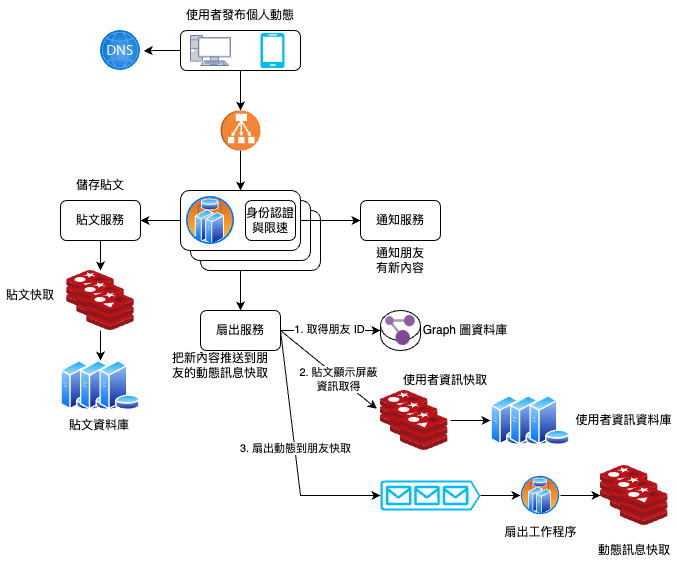

The diagram above was exported from draw.io. Its source (the exported page's mxGraphModel, read from the mxfile embedded in the PNG):
<mxGraphModel dx="858" dy="578" grid="1" gridSize="10" guides="1" tooltips="1" connect="1" arrows="1" fold="1" page="1" pageScale="1" pageWidth="827" pageHeight="1169" math="0" shadow="0">
  <root>
    <mxCell id="0" />
    <mxCell id="1" parent="0" />
    <mxCell id="OdQ8twB-zbDtNCfYyyM5-37" style="edgeStyle=orthogonalEdgeStyle;rounded=0;orthogonalLoop=1;jettySize=auto;html=1;entryX=0.5;entryY=0;entryDx=0;entryDy=0;exitX=0.333;exitY=1.01;exitDx=0;exitDy=0;exitPerimeter=0;" edge="1" parent="1" source="OdQ8twB-zbDtNCfYyyM5-18" target="OdQ8twB-zbDtNCfYyyM5-36">
      <mxGeometry relative="1" as="geometry" />
    </mxCell>
    <mxCell id="OdQ8twB-zbDtNCfYyyM5-18" value="" style="rounded=1;whiteSpace=wrap;html=1;" vertex="1" parent="1">
      <mxGeometry x="300" y="260" width="120" height="60" as="geometry" />
    </mxCell>
    <mxCell id="OdQ8twB-zbDtNCfYyyM5-17" value="" style="rounded=1;whiteSpace=wrap;html=1;" vertex="1" parent="1">
      <mxGeometry x="290" y="250" width="120" height="60" as="geometry" />
    </mxCell>
    <mxCell id="OdQ8twB-zbDtNCfYyyM5-8" style="edgeStyle=orthogonalEdgeStyle;rounded=0;orthogonalLoop=1;jettySize=auto;html=1;entryX=1.079;entryY=0.507;entryDx=0;entryDy=0;entryPerimeter=0;" edge="1" parent="1" source="OdQ8twB-zbDtNCfYyyM5-2" target="OdQ8twB-zbDtNCfYyyM5-1">
      <mxGeometry relative="1" as="geometry" />
    </mxCell>
    <mxCell id="OdQ8twB-zbDtNCfYyyM5-9" style="edgeStyle=orthogonalEdgeStyle;rounded=0;orthogonalLoop=1;jettySize=auto;html=1;entryX=0;entryY=0.5;entryDx=0;entryDy=0;entryPerimeter=0;" edge="1" parent="1" source="OdQ8twB-zbDtNCfYyyM5-2" target="OdQ8twB-zbDtNCfYyyM5-6">
      <mxGeometry relative="1" as="geometry" />
    </mxCell>
    <mxCell id="OdQ8twB-zbDtNCfYyyM5-2" value="" style="rounded=1;whiteSpace=wrap;html=1;" vertex="1" parent="1">
      <mxGeometry x="280" y="80" width="120" height="40" as="geometry" />
    </mxCell>
    <mxCell id="OdQ8twB-zbDtNCfYyyM5-1" value="" style="aspect=fixed;html=1;points=[];align=center;image;fontSize=12;image=img/lib/azure2/networking/DNS_Zones.svg;" vertex="1" parent="1">
      <mxGeometry x="200" y="80" width="40" height="40" as="geometry" />
    </mxCell>
    <mxCell id="OdQ8twB-zbDtNCfYyyM5-3" value="使用者發布個人動態" style="text;html=1;strokeColor=none;fillColor=none;align=center;verticalAlign=middle;whiteSpace=wrap;rounded=0;" vertex="1" parent="1">
      <mxGeometry x="285" y="50" width="110" height="30" as="geometry" />
    </mxCell>
    <mxCell id="OdQ8twB-zbDtNCfYyyM5-4" value="" style="fontColor=#0066CC;verticalAlign=top;verticalLabelPosition=bottom;labelPosition=center;align=center;html=1;outlineConnect=0;fillColor=#CCCCCC;strokeColor=#6881B3;gradientColor=none;gradientDirection=north;strokeWidth=2;shape=mxgraph.networks.pc;" vertex="1" parent="1">
      <mxGeometry x="290" y="85" width="40" height="30" as="geometry" />
    </mxCell>
    <mxCell id="OdQ8twB-zbDtNCfYyyM5-5" value="" style="verticalLabelPosition=bottom;html=1;verticalAlign=top;align=center;strokeColor=none;fillColor=#00BEF2;shape=mxgraph.azure.mobile;pointerEvents=1;" vertex="1" parent="1">
      <mxGeometry x="360" y="82.5" width="24" height="35" as="geometry" />
    </mxCell>
    <mxCell id="OdQ8twB-zbDtNCfYyyM5-19" style="edgeStyle=orthogonalEdgeStyle;rounded=0;orthogonalLoop=1;jettySize=auto;html=1;entryX=0.5;entryY=0;entryDx=0;entryDy=0;" edge="1" parent="1" source="OdQ8twB-zbDtNCfYyyM5-6" target="OdQ8twB-zbDtNCfYyyM5-10">
      <mxGeometry relative="1" as="geometry" />
    </mxCell>
    <mxCell id="OdQ8twB-zbDtNCfYyyM5-6" value="" style="outlineConnect=0;dashed=0;verticalLabelPosition=bottom;verticalAlign=top;align=center;html=1;shape=mxgraph.aws3.classic_load_balancer;fillColor=#F58534;gradientColor=none;rotation=90;" vertex="1" parent="1">
      <mxGeometry x="320" y="160" width="40" height="40" as="geometry" />
    </mxCell>
    <mxCell id="OdQ8twB-zbDtNCfYyyM5-21" style="edgeStyle=orthogonalEdgeStyle;rounded=0;orthogonalLoop=1;jettySize=auto;html=1;exitX=1;exitY=0.5;exitDx=0;exitDy=0;entryX=0;entryY=0.5;entryDx=0;entryDy=0;" edge="1" parent="1" source="OdQ8twB-zbDtNCfYyyM5-10" target="OdQ8twB-zbDtNCfYyyM5-20">
      <mxGeometry relative="1" as="geometry" />
    </mxCell>
    <mxCell id="OdQ8twB-zbDtNCfYyyM5-68" style="edgeStyle=orthogonalEdgeStyle;rounded=0;orthogonalLoop=1;jettySize=auto;html=1;entryX=1;entryY=0.5;entryDx=0;entryDy=0;" edge="1" parent="1" source="OdQ8twB-zbDtNCfYyyM5-10" target="OdQ8twB-zbDtNCfYyyM5-23">
      <mxGeometry relative="1" as="geometry" />
    </mxCell>
    <mxCell id="OdQ8twB-zbDtNCfYyyM5-10" value="" style="rounded=1;whiteSpace=wrap;html=1;" vertex="1" parent="1">
      <mxGeometry x="280" y="240" width="120" height="60" as="geometry" />
    </mxCell>
    <mxCell id="OdQ8twB-zbDtNCfYyyM5-11" value="" style="aspect=fixed;perimeter=ellipsePerimeter;html=1;align=center;shadow=0;dashed=0;spacingTop=3;image;image=img/lib/active_directory/cluster_server.svg;" vertex="1" parent="1">
      <mxGeometry x="285" y="245" width="50" height="50" as="geometry" />
    </mxCell>
    <mxCell id="OdQ8twB-zbDtNCfYyyM5-12" value="身份認證&lt;br&gt;與限速" style="rounded=1;whiteSpace=wrap;html=1;" vertex="1" parent="1">
      <mxGeometry x="345" y="250" width="50" height="40" as="geometry" />
    </mxCell>
    <mxCell id="OdQ8twB-zbDtNCfYyyM5-20" value="通知服務" style="rounded=1;whiteSpace=wrap;html=1;" vertex="1" parent="1">
      <mxGeometry x="460" y="250" width="80" height="40" as="geometry" />
    </mxCell>
    <mxCell id="OdQ8twB-zbDtNCfYyyM5-22" value="通知朋友有新內容" style="text;html=1;strokeColor=none;fillColor=none;align=center;verticalAlign=middle;whiteSpace=wrap;rounded=0;" vertex="1" parent="1">
      <mxGeometry x="470" y="295" width="60" height="30" as="geometry" />
    </mxCell>
    <mxCell id="OdQ8twB-zbDtNCfYyyM5-32" style="edgeStyle=orthogonalEdgeStyle;rounded=0;orthogonalLoop=1;jettySize=auto;html=1;entryX=0.71;entryY=0;entryDx=0;entryDy=0;entryPerimeter=0;" edge="1" parent="1" source="OdQ8twB-zbDtNCfYyyM5-23" target="OdQ8twB-zbDtNCfYyyM5-25">
      <mxGeometry relative="1" as="geometry" />
    </mxCell>
    <mxCell id="OdQ8twB-zbDtNCfYyyM5-23" value="貼文服務" style="rounded=1;whiteSpace=wrap;html=1;" vertex="1" parent="1">
      <mxGeometry x="160" y="250" width="80" height="40" as="geometry" />
    </mxCell>
    <mxCell id="OdQ8twB-zbDtNCfYyyM5-24" value="儲存貼文" style="text;html=1;strokeColor=none;fillColor=none;align=center;verticalAlign=middle;whiteSpace=wrap;rounded=0;" vertex="1" parent="1">
      <mxGeometry x="170" y="220" width="60" height="30" as="geometry" />
    </mxCell>
    <mxCell id="OdQ8twB-zbDtNCfYyyM5-25" value="" style="sketch=0;aspect=fixed;html=1;points=[];align=center;image;fontSize=12;image=img/lib/mscae/Cache_Redis_Product.svg;" vertex="1" parent="1">
      <mxGeometry x="166.19" y="320" width="47.62" height="40" as="geometry" />
    </mxCell>
    <mxCell id="OdQ8twB-zbDtNCfYyyM5-26" value="" style="sketch=0;aspect=fixed;html=1;points=[];align=center;image;fontSize=12;image=img/lib/mscae/Cache_Redis_Product.svg;" vertex="1" parent="1">
      <mxGeometry x="176.19" y="330" width="47.62" height="40" as="geometry" />
    </mxCell>
    <mxCell id="OdQ8twB-zbDtNCfYyyM5-27" value="" style="sketch=0;aspect=fixed;html=1;points=[];align=center;image;fontSize=12;image=img/lib/mscae/Cache_Redis_Product.svg;" vertex="1" parent="1">
      <mxGeometry x="186.19" y="340" width="47.62" height="40" as="geometry" />
    </mxCell>
    <mxCell id="OdQ8twB-zbDtNCfYyyM5-28" value="" style="aspect=fixed;perimeter=ellipsePerimeter;html=1;align=center;shadow=0;dashed=0;spacingTop=3;image;image=img/lib/active_directory/database_server.svg;" vertex="1" parent="1">
      <mxGeometry x="160" y="410" width="41" height="50" as="geometry" />
    </mxCell>
    <mxCell id="OdQ8twB-zbDtNCfYyyM5-29" value="" style="aspect=fixed;perimeter=ellipsePerimeter;html=1;align=center;shadow=0;dashed=0;spacingTop=3;image;image=img/lib/active_directory/database_server.svg;" vertex="1" parent="1">
      <mxGeometry x="179.5" y="410" width="41" height="50" as="geometry" />
    </mxCell>
    <mxCell id="OdQ8twB-zbDtNCfYyyM5-30" value="" style="aspect=fixed;perimeter=ellipsePerimeter;html=1;align=center;shadow=0;dashed=0;spacingTop=3;image;image=img/lib/active_directory/database_server.svg;" vertex="1" parent="1">
      <mxGeometry x="199" y="410" width="41" height="50" as="geometry" />
    </mxCell>
    <mxCell id="OdQ8twB-zbDtNCfYyyM5-35" style="edgeStyle=orthogonalEdgeStyle;rounded=0;orthogonalLoop=1;jettySize=auto;html=1;entryX=0.5;entryY=0;entryDx=0;entryDy=0;" edge="1" parent="1" target="OdQ8twB-zbDtNCfYyyM5-29">
      <mxGeometry relative="1" as="geometry">
        <mxPoint x="200" y="380" as="sourcePoint" />
        <mxPoint x="210.00020000000006" y="330" as="targetPoint" />
      </mxGeometry>
    </mxCell>
    <mxCell id="OdQ8twB-zbDtNCfYyyM5-45" style="edgeStyle=orthogonalEdgeStyle;rounded=0;orthogonalLoop=1;jettySize=auto;html=1;entryX=0;entryY=0.5;entryDx=0;entryDy=0;entryPerimeter=0;" edge="1" parent="1" source="OdQ8twB-zbDtNCfYyyM5-36" target="OdQ8twB-zbDtNCfYyyM5-43">
      <mxGeometry relative="1" as="geometry" />
    </mxCell>
    <mxCell id="OdQ8twB-zbDtNCfYyyM5-46" value="1. 取得朋友 ID" style="edgeLabel;html=1;align=center;verticalAlign=middle;resizable=0;points=[];" vertex="1" connectable="0" parent="OdQ8twB-zbDtNCfYyyM5-45">
      <mxGeometry x="-0.0343" y="2" relative="1" as="geometry">
        <mxPoint as="offset" />
      </mxGeometry>
    </mxCell>
    <mxCell id="OdQ8twB-zbDtNCfYyyM5-36" value="扇出服務" style="rounded=1;whiteSpace=wrap;html=1;" vertex="1" parent="1">
      <mxGeometry x="300" y="360" width="80" height="40" as="geometry" />
    </mxCell>
    <mxCell id="OdQ8twB-zbDtNCfYyyM5-38" value="把新內容推送到朋友的動態訊息快取" style="text;html=1;strokeColor=none;fillColor=none;align=center;verticalAlign=middle;whiteSpace=wrap;rounded=0;" vertex="1" parent="1">
      <mxGeometry x="270" y="400" width="100" height="30" as="geometry" />
    </mxCell>
    <mxCell id="OdQ8twB-zbDtNCfYyyM5-43" value="" style="shape=cylinder3;whiteSpace=wrap;html=1;boundedLbl=1;backgroundOutline=1;size=15;" vertex="1" parent="1">
      <mxGeometry x="480" y="360" width="40" height="40" as="geometry" />
    </mxCell>
    <mxCell id="OdQ8twB-zbDtNCfYyyM5-41" value="" style="sketch=0;aspect=fixed;html=1;points=[];align=center;image;fontSize=12;image=img/lib/mscae/Resource_Graph_Explorer.svg;" vertex="1" parent="1">
      <mxGeometry x="485.3" y="365" width="29.4" height="30" as="geometry" />
    </mxCell>
    <mxCell id="OdQ8twB-zbDtNCfYyyM5-44" value="Graph 圖資料庫" style="text;html=1;strokeColor=none;fillColor=none;align=center;verticalAlign=middle;whiteSpace=wrap;rounded=0;" vertex="1" parent="1">
      <mxGeometry x="520" y="365" width="90" height="30" as="geometry" />
    </mxCell>
    <mxCell id="OdQ8twB-zbDtNCfYyyM5-47" value="" style="sketch=0;aspect=fixed;html=1;points=[];align=center;image;fontSize=12;image=img/lib/mscae/Cache_Redis_Product.svg;" vertex="1" parent="1">
      <mxGeometry x="480" y="440" width="47.62" height="40" as="geometry" />
    </mxCell>
    <mxCell id="OdQ8twB-zbDtNCfYyyM5-48" value="" style="sketch=0;aspect=fixed;html=1;points=[];align=center;image;fontSize=12;image=img/lib/mscae/Cache_Redis_Product.svg;" vertex="1" parent="1">
      <mxGeometry x="490" y="450" width="47.62" height="40" as="geometry" />
    </mxCell>
    <mxCell id="OdQ8twB-zbDtNCfYyyM5-49" value="" style="sketch=0;aspect=fixed;html=1;points=[];align=center;image;fontSize=12;image=img/lib/mscae/Cache_Redis_Product.svg;" vertex="1" parent="1">
      <mxGeometry x="500" y="460" width="47.62" height="40" as="geometry" />
    </mxCell>
    <mxCell id="OdQ8twB-zbDtNCfYyyM5-50" value="" style="aspect=fixed;perimeter=ellipsePerimeter;html=1;align=center;shadow=0;dashed=0;spacingTop=3;image;image=img/lib/active_directory/database_server.svg;" vertex="1" parent="1">
      <mxGeometry x="590" y="445" width="41" height="50" as="geometry" />
    </mxCell>
    <mxCell id="OdQ8twB-zbDtNCfYyyM5-51" value="" style="aspect=fixed;perimeter=ellipsePerimeter;html=1;align=center;shadow=0;dashed=0;spacingTop=3;image;image=img/lib/active_directory/database_server.svg;" vertex="1" parent="1">
      <mxGeometry x="609.5" y="445" width="41" height="50" as="geometry" />
    </mxCell>
    <mxCell id="OdQ8twB-zbDtNCfYyyM5-52" value="" style="aspect=fixed;perimeter=ellipsePerimeter;html=1;align=center;shadow=0;dashed=0;spacingTop=3;image;image=img/lib/active_directory/database_server.svg;" vertex="1" parent="1">
      <mxGeometry x="629" y="445" width="41" height="50" as="geometry" />
    </mxCell>
    <mxCell id="OdQ8twB-zbDtNCfYyyM5-54" value="" style="endArrow=classic;html=1;rounded=0;entryX=-0.078;entryY=0.457;entryDx=0;entryDy=0;entryPerimeter=0;" edge="1" parent="1" target="OdQ8twB-zbDtNCfYyyM5-47">
      <mxGeometry width="50" height="50" relative="1" as="geometry">
        <mxPoint x="380" y="380" as="sourcePoint" />
        <mxPoint x="430" y="480" as="targetPoint" />
      </mxGeometry>
    </mxCell>
    <mxCell id="OdQ8twB-zbDtNCfYyyM5-55" value="2. 貼文顯示屏蔽&lt;br&gt;資訊取得" style="edgeLabel;html=1;align=center;verticalAlign=middle;resizable=0;points=[];" vertex="1" connectable="0" parent="OdQ8twB-zbDtNCfYyyM5-54">
      <mxGeometry x="0.2062" y="-1" relative="1" as="geometry">
        <mxPoint as="offset" />
      </mxGeometry>
    </mxCell>
    <mxCell id="OdQ8twB-zbDtNCfYyyM5-56" value="" style="endArrow=classic;html=1;rounded=0;entryX=0;entryY=0.5;entryDx=0;entryDy=0;" edge="1" parent="1" target="OdQ8twB-zbDtNCfYyyM5-50">
      <mxGeometry width="50" height="50" relative="1" as="geometry">
        <mxPoint x="550" y="470" as="sourcePoint" />
        <mxPoint x="390" y="480" as="targetPoint" />
      </mxGeometry>
    </mxCell>
    <mxCell id="OdQ8twB-zbDtNCfYyyM5-60" style="edgeStyle=orthogonalEdgeStyle;rounded=0;orthogonalLoop=1;jettySize=auto;html=1;entryX=0;entryY=0.5;entryDx=0;entryDy=0;" edge="1" parent="1" source="OdQ8twB-zbDtNCfYyyM5-57" target="OdQ8twB-zbDtNCfYyyM5-59">
      <mxGeometry relative="1" as="geometry">
        <mxPoint x="610" y="545" as="targetPoint" />
      </mxGeometry>
    </mxCell>
    <mxCell id="OdQ8twB-zbDtNCfYyyM5-57" value="" style="verticalLabelPosition=bottom;html=1;verticalAlign=top;align=center;strokeColor=none;fillColor=#00BEF2;shape=mxgraph.azure.queue_generic;pointerEvents=1;" vertex="1" parent="1">
      <mxGeometry x="480" y="530" width="100" height="30" as="geometry" />
    </mxCell>
    <mxCell id="OdQ8twB-zbDtNCfYyyM5-58" value="" style="endArrow=classic;html=1;rounded=0;exitX=1;exitY=0.5;exitDx=0;exitDy=0;entryX=0;entryY=0.5;entryDx=0;entryDy=0;entryPerimeter=0;" edge="1" parent="1" source="OdQ8twB-zbDtNCfYyyM5-36" target="OdQ8twB-zbDtNCfYyyM5-57">
      <mxGeometry width="50" height="50" relative="1" as="geometry">
        <mxPoint x="370" y="560" as="sourcePoint" />
        <mxPoint x="420" y="510" as="targetPoint" />
        <Array as="points">
          <mxPoint x="400" y="545" />
        </Array>
      </mxGeometry>
    </mxCell>
    <mxCell id="OdQ8twB-zbDtNCfYyyM5-67" value="3. 扇出動態到朋友快取" style="edgeLabel;html=1;align=center;verticalAlign=middle;resizable=0;points=[];" vertex="1" connectable="0" parent="OdQ8twB-zbDtNCfYyyM5-58">
      <mxGeometry x="-0.0434" relative="1" as="geometry">
        <mxPoint as="offset" />
      </mxGeometry>
    </mxCell>
    <mxCell id="OdQ8twB-zbDtNCfYyyM5-66" style="edgeStyle=orthogonalEdgeStyle;rounded=0;orthogonalLoop=1;jettySize=auto;html=1;entryX=0;entryY=0.75;entryDx=0;entryDy=0;entryPerimeter=0;" edge="1" parent="1" source="OdQ8twB-zbDtNCfYyyM5-59" target="OdQ8twB-zbDtNCfYyyM5-62">
      <mxGeometry relative="1" as="geometry" />
    </mxCell>
    <mxCell id="OdQ8twB-zbDtNCfYyyM5-59" value="扇出工作程序" style="aspect=fixed;perimeter=ellipsePerimeter;html=1;align=center;shadow=0;dashed=0;spacingTop=3;image;image=img/lib/active_directory/cluster_server.svg;" vertex="1" parent="1">
      <mxGeometry x="620" y="525" width="40" height="40" as="geometry" />
    </mxCell>
    <mxCell id="OdQ8twB-zbDtNCfYyyM5-62" value="" style="sketch=0;aspect=fixed;html=1;points=[];align=center;image;fontSize=12;image=img/lib/mscae/Cache_Redis_Product.svg;" vertex="1" parent="1">
      <mxGeometry x="700" y="515" width="47.62" height="40" as="geometry" />
    </mxCell>
    <mxCell id="OdQ8twB-zbDtNCfYyyM5-63" value="" style="sketch=0;aspect=fixed;html=1;points=[];align=center;image;fontSize=12;image=img/lib/mscae/Cache_Redis_Product.svg;" vertex="1" parent="1">
      <mxGeometry x="710" y="525" width="47.62" height="40" as="geometry" />
    </mxCell>
    <mxCell id="OdQ8twB-zbDtNCfYyyM5-64" value="" style="sketch=0;aspect=fixed;html=1;points=[];align=center;image;fontSize=12;image=img/lib/mscae/Cache_Redis_Product.svg;" vertex="1" parent="1">
      <mxGeometry x="720" y="535" width="47.62" height="40" as="geometry" />
    </mxCell>
    <mxCell id="OdQ8twB-zbDtNCfYyyM5-69" value="貼文快取" style="text;html=1;strokeColor=none;fillColor=none;align=center;verticalAlign=middle;whiteSpace=wrap;rounded=0;" vertex="1" parent="1">
      <mxGeometry x="100" y="330" width="60" height="30" as="geometry" />
    </mxCell>
    <mxCell id="OdQ8twB-zbDtNCfYyyM5-70" value="貼文資料庫" style="text;html=1;strokeColor=none;fillColor=none;align=center;verticalAlign=middle;whiteSpace=wrap;rounded=0;" vertex="1" parent="1">
      <mxGeometry x="163.81" y="460" width="70" height="30" as="geometry" />
    </mxCell>
    <mxCell id="OdQ8twB-zbDtNCfYyyM5-71" value="動態訊息快取" style="text;html=1;strokeColor=none;fillColor=none;align=center;verticalAlign=middle;whiteSpace=wrap;rounded=0;" vertex="1" parent="1">
      <mxGeometry x="694.06" y="585" width="79.5" height="30" as="geometry" />
    </mxCell>
    <mxCell id="OdQ8twB-zbDtNCfYyyM5-72" value="使用者資訊快取" style="text;html=1;strokeColor=none;fillColor=none;align=center;verticalAlign=middle;whiteSpace=wrap;rounded=0;" vertex="1" parent="1">
      <mxGeometry x="500" y="415" width="89.5" height="30" as="geometry" />
    </mxCell>
    <mxCell id="OdQ8twB-zbDtNCfYyyM5-73" value="使用者資訊資料庫" style="text;html=1;strokeColor=none;fillColor=none;align=center;verticalAlign=middle;whiteSpace=wrap;rounded=0;" vertex="1" parent="1">
      <mxGeometry x="673.3399999999999" y="455" width="100.94" height="30" as="geometry" />
    </mxCell>
  </root>
</mxGraphModel>